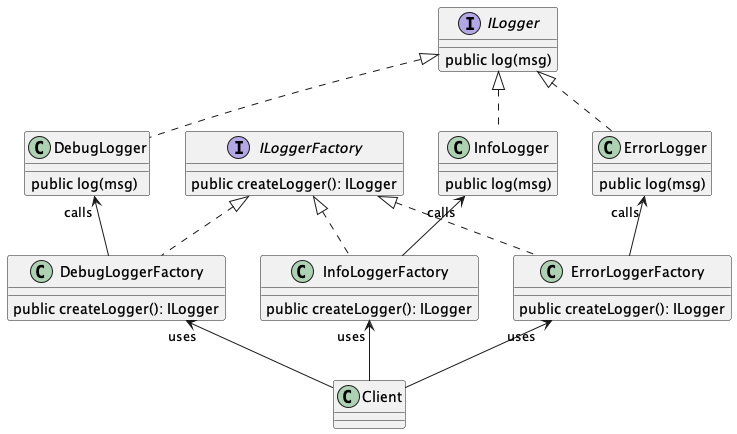

The diagram above was rendered by PlantUML. Its source (embedded in the PNG):
@startuml logger
interface ILogger {
    public log(msg)
}
class DebugLogger {
    public log(msg)
}
class InfoLogger {
    public log(msg)
}
class ErrorLogger {
    public log(msg)
}
interface ILoggerFactory {
    public createLogger(): ILogger
}
class DebugLoggerFactory {
    public createLogger(): ILogger
}
class InfoLoggerFactory {
    public createLogger(): ILogger
}
class ErrorLoggerFactory {
    public createLogger(): ILogger
}
class Client

ILogger <|.. DebugLogger
ILogger <|.. InfoLogger
ILogger <|.. ErrorLogger

ILoggerFactory <|.. DebugLoggerFactory
ILoggerFactory <|.. InfoLoggerFactory
ILoggerFactory <|.. ErrorLoggerFactory

DebugLogger "calls" <-- DebugLoggerFactory
InfoLogger "calls" <-- InfoLoggerFactory
ErrorLogger "calls" <-- ErrorLoggerFactory

DebugLoggerFactory "uses" <-- Client
InfoLoggerFactory "uses" <-- Client
ErrorLoggerFactory "uses" <-- Client
@enduml